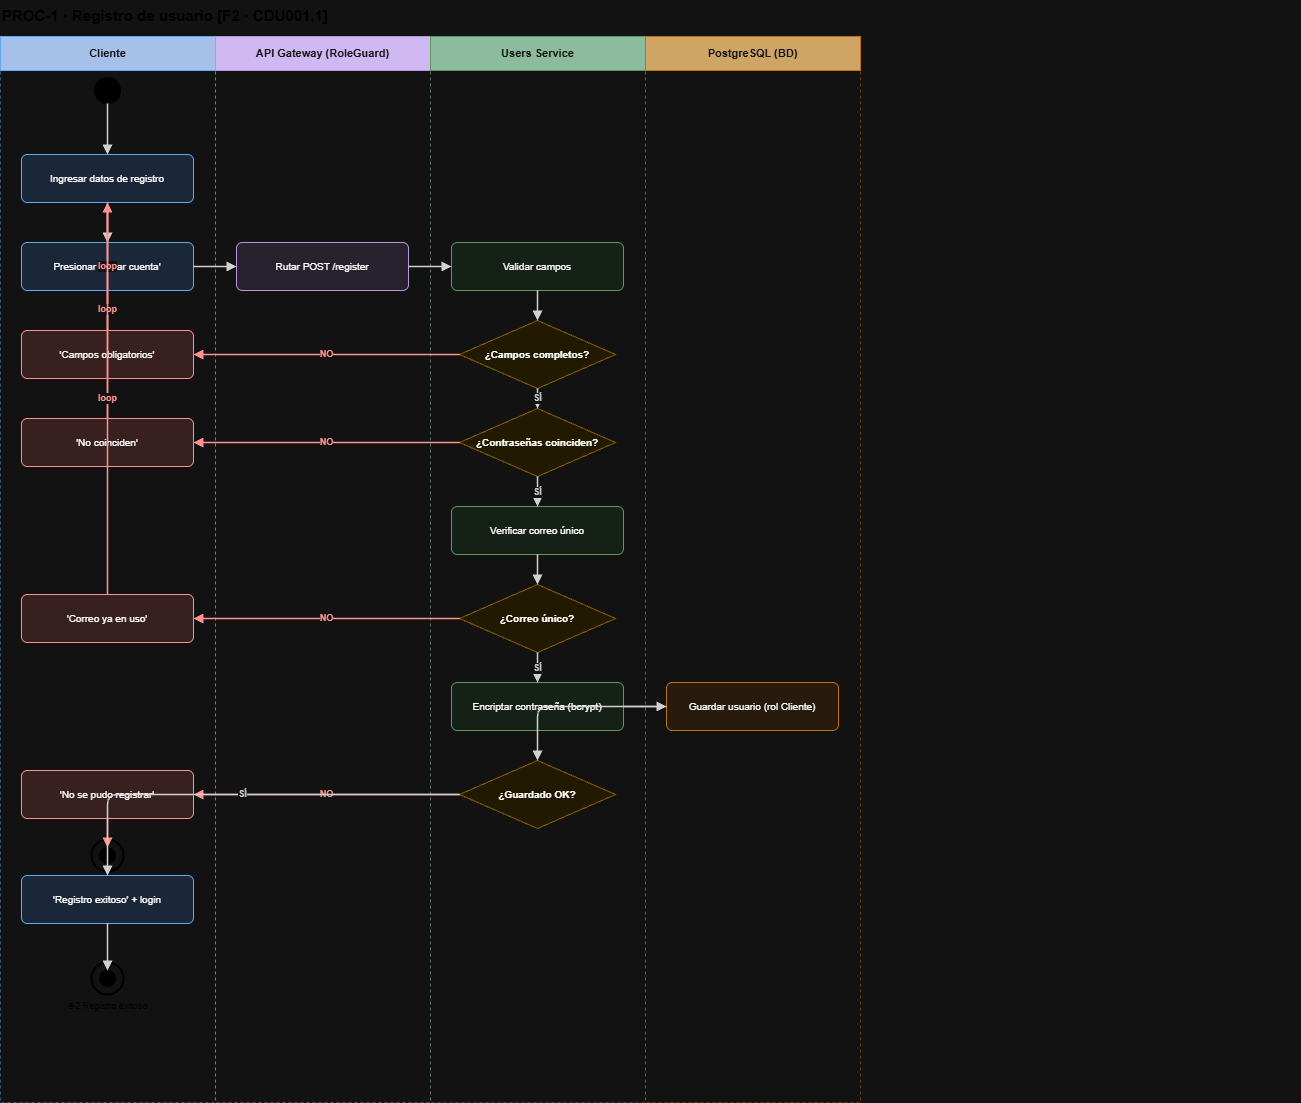

The diagram above was exported from draw.io. Its source (the exported page's mxGraphModel, read from the mxfile embedded in the PNG):
<mxGraphModel dx="1471" dy="753" grid="0" gridSize="10" guides="1" tooltips="1" connect="1" arrows="1" fold="1" page="1" pageScale="1" pageWidth="940" pageHeight="1150" math="0" shadow="0">
  <root>
    <mxCell id="0" />
    <mxCell id="1" parent="0" />
    <mxCell id="P1t" parent="1" style="text;html=1;fontSize=15;fontStyle=1;fontColor=#222;" value="PROC-1 · Registro de usuario  [F2 · CDU001.1]" vertex="1">
      <mxGeometry height="24" width="1300" x="40" y="8" as="geometry" />
    </mxCell>
    <mxCell id="P1L0" parent="1" style="rounded=0;whiteSpace=wrap;html=1;fillColor=#1A3A6A;strokeColor=#1565C0;fontColor=#FFFFFF;fontSize=11;fontStyle=1;" value="Cliente" vertex="1">
      <mxGeometry height="34" width="215" x="40" y="44" as="geometry" />
    </mxCell>
    <mxCell id="P1LB0" parent="1" style="rounded=0;html=1;fillColor=none;strokeColor=#1565C0;dashed=1;opacity=50;" value="" vertex="1">
      <mxGeometry height="1032" width="215" x="40" y="78" as="geometry" />
    </mxCell>
    <mxCell id="P1L1" parent="1" style="rounded=0;whiteSpace=wrap;html=1;fillColor=#43286B;strokeColor=#6A4A9A;fontColor=#FFFFFF;fontSize=11;fontStyle=1;" value="API Gateway (RoleGuard)" vertex="1">
      <mxGeometry height="34" width="215" x="255" y="44" as="geometry" />
    </mxCell>
    <mxCell id="P1LB1" parent="1" style="rounded=0;html=1;fillColor=none;strokeColor=#6A4A9A;dashed=1;opacity=50;" value="" vertex="1">
      <mxGeometry height="1032" width="215" x="255" y="78" as="geometry" />
    </mxCell>
    <mxCell id="P1L2" parent="1" style="rounded=0;whiteSpace=wrap;html=1;fillColor=#1E5631;strokeColor=#4A8A4A;fontColor=#FFFFFF;fontSize=11;fontStyle=1;" value="Users Service" vertex="1">
      <mxGeometry height="34" width="215" x="470" y="44" as="geometry" />
    </mxCell>
    <mxCell id="P1LB2" parent="1" style="rounded=0;html=1;fillColor=none;strokeColor=#4A8A4A;dashed=1;opacity=50;" value="" vertex="1">
      <mxGeometry height="1032" width="215" x="470" y="78" as="geometry" />
    </mxCell>
    <mxCell id="P1L3" parent="1" style="rounded=0;whiteSpace=wrap;html=1;fillColor=#7A4A00;strokeColor=#D67A00;fontColor=#FFFFFF;fontSize=11;fontStyle=1;" value="PostgreSQL (BD)" vertex="1">
      <mxGeometry height="34" width="215" x="685" y="44" as="geometry" />
    </mxCell>
    <mxCell id="P1LB3" parent="1" style="rounded=0;html=1;fillColor=none;strokeColor=#D67A00;dashed=1;opacity=50;" value="" vertex="1">
      <mxGeometry height="1032" width="215" x="685" y="78" as="geometry" />
    </mxCell>
    <mxCell id="P1s" parent="1" style="ellipse;fillColor=#000;strokeColor=#000;html=1;" vertex="1">
      <mxGeometry height="26" width="26" x="134" y="85" as="geometry" />
    </mxCell>
    <mxCell id="P1A1" parent="1" style="rounded=1;whiteSpace=wrap;html=1;fillColor=#DBEAFE;strokeColor=#1565C0;fontSize=10;arcSize=12;" value="Ingresar datos de registro" vertex="1">
      <mxGeometry height="48" width="172" x="61" y="162" as="geometry" />
    </mxCell>
    <mxCell id="P1A2" parent="1" style="rounded=1;whiteSpace=wrap;html=1;fillColor=#DBEAFE;strokeColor=#1565C0;fontSize=10;arcSize=12;" value="Presionar 'Crear cuenta'" vertex="1">
      <mxGeometry height="48" width="172" x="61" y="250" as="geometry" />
    </mxCell>
    <mxCell id="P1A3" parent="1" style="rounded=1;whiteSpace=wrap;html=1;fillColor=#EDE7F6;strokeColor=#6A4A9A;fontSize=10;arcSize=12;" value="Rutar POST /register" vertex="1">
      <mxGeometry height="48" width="172" x="276" y="250" as="geometry" />
    </mxCell>
    <mxCell id="P1A4" parent="1" style="rounded=1;whiteSpace=wrap;html=1;fillColor=#E7F5E9;strokeColor=#4A8A4A;fontSize=10;arcSize=12;" value="Validar campos" vertex="1">
      <mxGeometry height="48" width="172" x="491" y="250" as="geometry" />
    </mxCell>
    <mxCell id="P1D1" parent="1" style="rhombus;whiteSpace=wrap;html=1;fillColor=#FFF7D6;strokeColor=#D6A700;fontSize=10;fontStyle=1;" value="¿Campos completos?" vertex="1">
      <mxGeometry height="68" width="156" x="499" y="328" as="geometry" />
    </mxCell>
    <mxCell id="P1E1" parent="1" style="rounded=1;whiteSpace=wrap;html=1;fillColor=#FFE2E2;strokeColor=#C62828;fontSize=10;arcSize=12;" value="'Campos obligatorios'" vertex="1">
      <mxGeometry height="48" width="172" x="61" y="338" as="geometry" />
    </mxCell>
    <mxCell id="P1D2" parent="1" style="rhombus;whiteSpace=wrap;html=1;fillColor=#FFF7D6;strokeColor=#D6A700;fontSize=10;fontStyle=1;" value="¿Contraseñas coinciden?" vertex="1">
      <mxGeometry height="68" width="156" x="499" y="416" as="geometry" />
    </mxCell>
    <mxCell id="P1E2" parent="1" style="rounded=1;whiteSpace=wrap;html=1;fillColor=#FFE2E2;strokeColor=#C62828;fontSize=10;arcSize=12;" value="'No coinciden'" vertex="1">
      <mxGeometry height="48" width="172" x="61" y="426" as="geometry" />
    </mxCell>
    <mxCell id="P1A5" parent="1" style="rounded=1;whiteSpace=wrap;html=1;fillColor=#E7F5E9;strokeColor=#4A8A4A;fontSize=10;arcSize=12;" value="Verificar correo único" vertex="1">
      <mxGeometry height="48" width="172" x="491" y="514" as="geometry" />
    </mxCell>
    <mxCell id="P1D3" parent="1" style="rhombus;whiteSpace=wrap;html=1;fillColor=#FFF7D6;strokeColor=#D6A700;fontSize=10;fontStyle=1;" value="¿Correo único?" vertex="1">
      <mxGeometry height="68" width="156" x="499" y="592" as="geometry" />
    </mxCell>
    <mxCell id="P1E3" parent="1" style="rounded=1;whiteSpace=wrap;html=1;fillColor=#FFE2E2;strokeColor=#C62828;fontSize=10;arcSize=12;" value="'Correo ya en uso'" vertex="1">
      <mxGeometry height="48" width="172" x="61" y="602" as="geometry" />
    </mxCell>
    <mxCell id="P1A6" parent="1" style="rounded=1;whiteSpace=wrap;html=1;fillColor=#E7F5E9;strokeColor=#4A8A4A;fontSize=10;arcSize=12;" value="Encriptar contraseña (bcrypt)" vertex="1">
      <mxGeometry height="48" width="172" x="491" y="690" as="geometry" />
    </mxCell>
    <mxCell id="P1A7" parent="1" style="rounded=1;whiteSpace=wrap;html=1;fillColor=#FFF0DF;strokeColor=#D67A00;fontSize=10;arcSize=12;" value="Guardar usuario (rol Cliente)" vertex="1">
      <mxGeometry height="48" width="172" x="706" y="690" as="geometry" />
    </mxCell>
    <mxCell id="P1D4" parent="1" style="rhombus;whiteSpace=wrap;html=1;fillColor=#FFF7D6;strokeColor=#D6A700;fontSize=10;fontStyle=1;" value="¿Guardado OK?" vertex="1">
      <mxGeometry height="68" width="156" x="499" y="768" as="geometry" />
    </mxCell>
    <mxCell id="P1E4" parent="1" style="rounded=1;whiteSpace=wrap;html=1;fillColor=#FFE2E2;strokeColor=#C62828;fontSize=10;arcSize=12;" value="'No se pudo registrar'" vertex="1">
      <mxGeometry height="48" width="172" x="61" y="778" as="geometry" />
    </mxCell>
    <mxCell id="P1f1o" parent="1" style="ellipse;fillColor=none;strokeColor=#000;strokeWidth=2;html=1;" vertex="1">
      <mxGeometry height="32" width="32" x="131" y="847" as="geometry" />
    </mxCell>
    <mxCell id="P1f1" parent="1" style="ellipse;fillColor=#000;strokeColor=#000;html=1;" vertex="1">
      <mxGeometry height="16" width="16" x="139" y="855" as="geometry" />
    </mxCell>
    <mxCell id="P1f1t" parent="1" style="text;html=1;fontSize=9;fontColor=#444;align=center;" value="◉1 Error BD" vertex="1">
      <mxGeometry height="14" width="160" x="67" y="879" as="geometry" />
    </mxCell>
    <mxCell id="P1A8" parent="1" style="rounded=1;whiteSpace=wrap;html=1;fillColor=#DBEAFE;strokeColor=#1565C0;fontSize=10;arcSize=12;" value="'Registro exitoso' + login" vertex="1">
      <mxGeometry height="48" width="172" x="61" y="883" as="geometry" />
    </mxCell>
    <mxCell id="P1f2o" parent="1" style="ellipse;fillColor=none;strokeColor=#000;strokeWidth=2;html=1;" vertex="1">
      <mxGeometry height="32" width="32" x="131" y="970" as="geometry" />
    </mxCell>
    <mxCell id="P1f2" parent="1" style="ellipse;fillColor=#000;strokeColor=#000;html=1;" vertex="1">
      <mxGeometry height="16" width="16" x="139" y="978" as="geometry" />
    </mxCell>
    <mxCell id="P1f2t" parent="1" style="text;html=1;fontSize=9;fontColor=#444;align=center;" value="◉2 Registro exitoso" vertex="1">
      <mxGeometry height="14" width="160" x="67" y="1002" as="geometry" />
    </mxCell>
    <mxCell id="P1es_A1" edge="1" parent="1" source="P1s" style="edgeStyle=orthogonalEdgeStyle;rounded=1;html=1;endArrow=block;endFill=1;strokeColor=#222222;strokeWidth=1.5;fontSize=9;fontStyle=1;fontColor=#222222;" target="P1A1" value="">
      <mxGeometry relative="1" as="geometry" />
    </mxCell>
    <mxCell id="P1eA1_A2" edge="1" parent="1" source="P1A1" style="edgeStyle=orthogonalEdgeStyle;rounded=1;html=1;endArrow=block;endFill=1;strokeColor=#222222;strokeWidth=1.5;fontSize=9;fontStyle=1;fontColor=#222222;" target="P1A2" value="">
      <mxGeometry relative="1" as="geometry" />
    </mxCell>
    <mxCell id="P1eA2_A3" edge="1" parent="1" source="P1A2" style="edgeStyle=orthogonalEdgeStyle;rounded=1;html=1;endArrow=block;endFill=1;strokeColor=#222222;strokeWidth=1.5;fontSize=9;fontStyle=1;fontColor=#222222;" target="P1A3" value="">
      <mxGeometry relative="1" as="geometry" />
    </mxCell>
    <mxCell id="P1eA3_A4" edge="1" parent="1" source="P1A3" style="edgeStyle=orthogonalEdgeStyle;rounded=1;html=1;endArrow=block;endFill=1;strokeColor=#222222;strokeWidth=1.5;fontSize=9;fontStyle=1;fontColor=#222222;" target="P1A4" value="">
      <mxGeometry relative="1" as="geometry" />
    </mxCell>
    <mxCell id="P1eA4_D1" edge="1" parent="1" source="P1A4" style="edgeStyle=orthogonalEdgeStyle;rounded=1;html=1;endArrow=block;endFill=1;strokeColor=#222222;strokeWidth=1.5;fontSize=9;fontStyle=1;fontColor=#222222;" target="P1D1" value="">
      <mxGeometry relative="1" as="geometry" />
    </mxCell>
    <mxCell id="P1eD1_E1" edge="1" parent="1" source="P1D1" style="edgeStyle=orthogonalEdgeStyle;rounded=1;html=1;endArrow=block;endFill=1;strokeColor=#C62828;strokeWidth=1.5;fontSize=9;fontStyle=1;fontColor=#C62828;" target="P1E1" value="NO">
      <mxGeometry relative="1" as="geometry" />
    </mxCell>
    <mxCell id="P1eE1_A1" edge="1" parent="1" source="P1E1" style="edgeStyle=orthogonalEdgeStyle;rounded=1;html=1;endArrow=block;endFill=1;strokeColor=#C62828;strokeWidth=1.5;fontSize=9;fontStyle=1;fontColor=#C62828;" target="P1A1" value="loop">
      <mxGeometry relative="1" as="geometry" />
    </mxCell>
    <mxCell id="P1eD1_D2" edge="1" parent="1" source="P1D1" style="edgeStyle=orthogonalEdgeStyle;rounded=1;html=1;endArrow=block;endFill=1;strokeColor=#222222;strokeWidth=1.5;fontSize=9;fontStyle=1;fontColor=#222222;" target="P1D2" value="SÍ">
      <mxGeometry relative="1" as="geometry" />
    </mxCell>
    <mxCell id="P1eD2_E2" edge="1" parent="1" source="P1D2" style="edgeStyle=orthogonalEdgeStyle;rounded=1;html=1;endArrow=block;endFill=1;strokeColor=#C62828;strokeWidth=1.5;fontSize=9;fontStyle=1;fontColor=#C62828;" target="P1E2" value="NO">
      <mxGeometry relative="1" as="geometry" />
    </mxCell>
    <mxCell id="P1eE2_A1" edge="1" parent="1" source="P1E2" style="edgeStyle=orthogonalEdgeStyle;rounded=1;html=1;endArrow=block;endFill=1;strokeColor=#C62828;strokeWidth=1.5;fontSize=9;fontStyle=1;fontColor=#C62828;" target="P1A1" value="loop">
      <mxGeometry relative="1" as="geometry" />
    </mxCell>
    <mxCell id="P1eD2_A5" edge="1" parent="1" source="P1D2" style="edgeStyle=orthogonalEdgeStyle;rounded=1;html=1;endArrow=block;endFill=1;strokeColor=#222222;strokeWidth=1.5;fontSize=9;fontStyle=1;fontColor=#222222;" target="P1A5" value="SÍ">
      <mxGeometry relative="1" as="geometry" />
    </mxCell>
    <mxCell id="P1eA5_D3" edge="1" parent="1" source="P1A5" style="edgeStyle=orthogonalEdgeStyle;rounded=1;html=1;endArrow=block;endFill=1;strokeColor=#222222;strokeWidth=1.5;fontSize=9;fontStyle=1;fontColor=#222222;" target="P1D3" value="">
      <mxGeometry relative="1" as="geometry" />
    </mxCell>
    <mxCell id="P1eD3_E3" edge="1" parent="1" source="P1D3" style="edgeStyle=orthogonalEdgeStyle;rounded=1;html=1;endArrow=block;endFill=1;strokeColor=#C62828;strokeWidth=1.5;fontSize=9;fontStyle=1;fontColor=#C62828;" target="P1E3" value="NO">
      <mxGeometry relative="1" as="geometry" />
    </mxCell>
    <mxCell id="P1eE3_A1" edge="1" parent="1" source="P1E3" style="edgeStyle=orthogonalEdgeStyle;rounded=1;html=1;endArrow=block;endFill=1;strokeColor=#C62828;strokeWidth=1.5;fontSize=9;fontStyle=1;fontColor=#C62828;" target="P1A1" value="loop">
      <mxGeometry relative="1" as="geometry" />
    </mxCell>
    <mxCell id="P1eD3_A6" edge="1" parent="1" source="P1D3" style="edgeStyle=orthogonalEdgeStyle;rounded=1;html=1;endArrow=block;endFill=1;strokeColor=#222222;strokeWidth=1.5;fontSize=9;fontStyle=1;fontColor=#222222;" target="P1A6" value="SÍ">
      <mxGeometry relative="1" as="geometry" />
    </mxCell>
    <mxCell id="P1eA6_A7" edge="1" parent="1" source="P1A6" style="edgeStyle=orthogonalEdgeStyle;rounded=1;html=1;endArrow=block;endFill=1;strokeColor=#222222;strokeWidth=1.5;fontSize=9;fontStyle=1;fontColor=#222222;" target="P1A7" value="">
      <mxGeometry relative="1" as="geometry" />
    </mxCell>
    <mxCell id="P1eA7_D4" edge="1" parent="1" source="P1A7" style="edgeStyle=orthogonalEdgeStyle;rounded=1;html=1;endArrow=block;endFill=1;strokeColor=#222222;strokeWidth=1.5;fontSize=9;fontStyle=1;fontColor=#222222;" target="P1D4" value="">
      <mxGeometry relative="1" as="geometry" />
    </mxCell>
    <mxCell id="P1eD4_E4" edge="1" parent="1" source="P1D4" style="edgeStyle=orthogonalEdgeStyle;rounded=1;html=1;endArrow=block;endFill=1;strokeColor=#C62828;strokeWidth=1.5;fontSize=9;fontStyle=1;fontColor=#C62828;" target="P1E4" value="NO">
      <mxGeometry relative="1" as="geometry" />
    </mxCell>
    <mxCell id="P1eE4_f1" edge="1" parent="1" source="P1E4" style="edgeStyle=orthogonalEdgeStyle;rounded=1;html=1;endArrow=block;endFill=1;strokeColor=#C62828;strokeWidth=1.5;fontSize=9;fontStyle=1;fontColor=#C62828;" target="P1f1" value="">
      <mxGeometry relative="1" as="geometry" />
    </mxCell>
    <mxCell id="P1eD4_A8" edge="1" parent="1" source="P1D4" style="edgeStyle=orthogonalEdgeStyle;rounded=1;html=1;endArrow=block;endFill=1;strokeColor=#222222;strokeWidth=1.5;fontSize=9;fontStyle=1;fontColor=#222222;" target="P1A8" value="SÍ">
      <mxGeometry relative="1" as="geometry" />
    </mxCell>
    <mxCell id="P1eA8_f2" edge="1" parent="1" source="P1A8" style="edgeStyle=orthogonalEdgeStyle;rounded=1;html=1;endArrow=block;endFill=1;strokeColor=#222222;strokeWidth=1.5;fontSize=9;fontStyle=1;fontColor=#222222;" target="P1f2" value="">
      <mxGeometry relative="1" as="geometry" />
    </mxCell>
  </root>
</mxGraphModel>